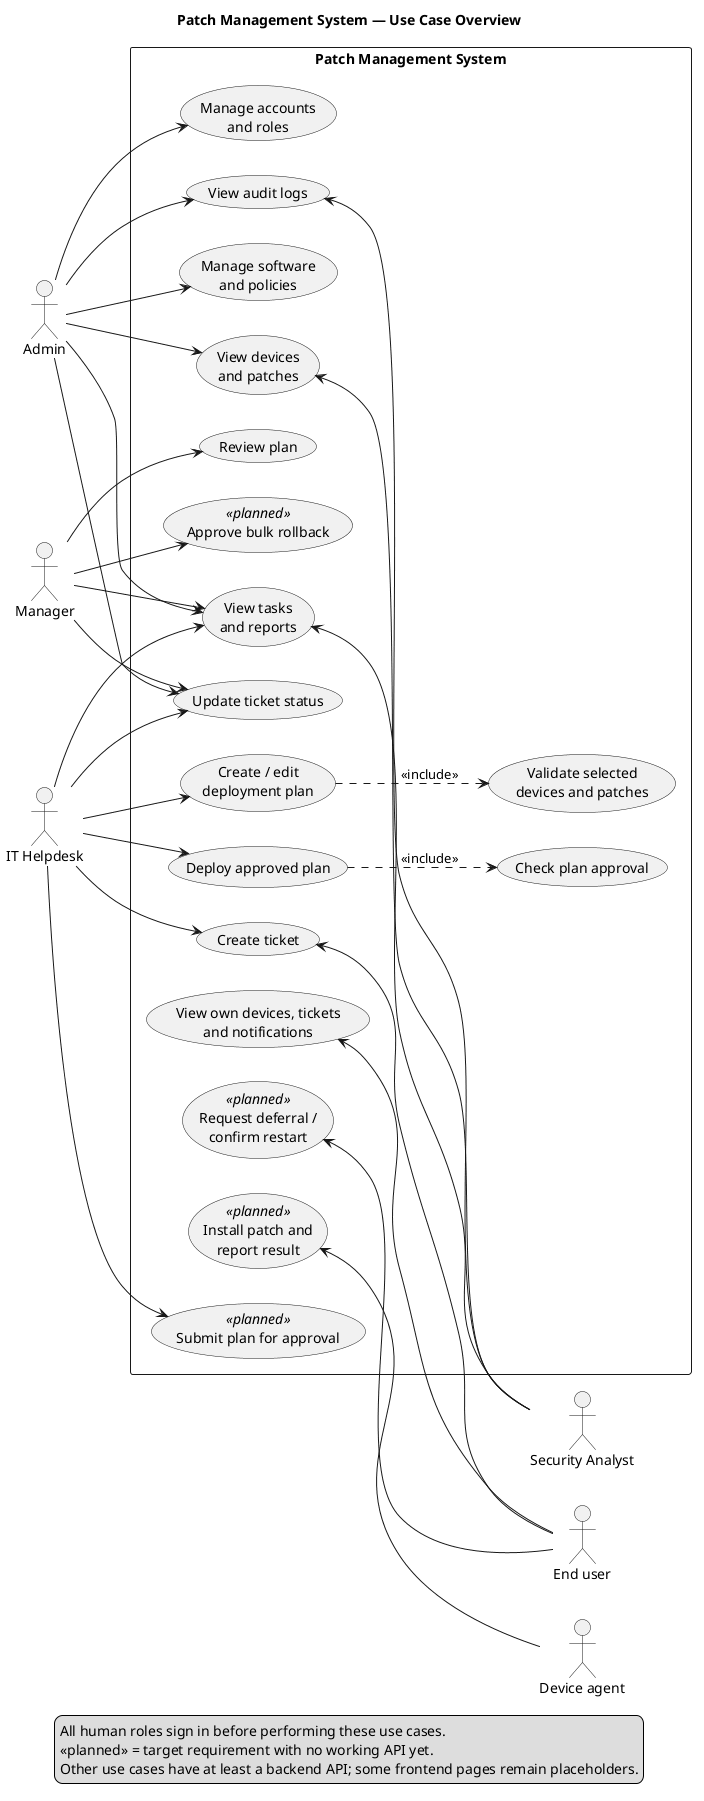

The diagram above was rendered by PlantUML. Its source (embedded in the PNG):
@startuml
title Patch Management System — Use Case Overview
left to right direction
skinparam packageStyle rectangle
skinparam shadowing false

actor Admin
actor Manager
actor "IT Helpdesk" as Helpdesk
actor "Security Analyst" as Analyst
actor "End user" as EndUser
actor "Device agent" as Agent

rectangle "Patch Management System" {
  usecase "Manage accounts\nand roles" as Accounts
  usecase "Manage software\nand policies" as Catalog
  usecase "View audit logs" as Audit
  usecase "View devices\nand patches" as Inventory
  usecase "Create / edit\ndeployment plan" as Plan
  usecase "Validate selected\ndevices and patches" as ValidateSelection
  usecase "Review plan" as Review
  usecase "Deploy approved plan" as Deploy
  usecase "Check plan approval" as CheckApproval
  usecase "View tasks\nand reports" as Reports
  usecase "Create ticket" as TicketCreate
  usecase "Update ticket status" as TicketStatus
  usecase "View own devices, tickets\nand notifications" as Personal
  usecase "Submit plan for approval" as Submit <<planned>>
  usecase "Install patch and\nreport result" as Install <<planned>>
  usecase "Request deferral /\nconfirm restart" as Deferral <<planned>>
  usecase "Approve bulk rollback" as Rollback <<planned>>
}

Admin --> Accounts
Admin --> Catalog
Admin --> Audit
Admin --> Inventory
Admin --> Reports
Admin --> TicketStatus
Manager --> Review
Manager --> Reports
Manager --> TicketStatus
Manager --> Rollback
Helpdesk --> Plan
Helpdesk --> Deploy
Helpdesk --> Reports
Helpdesk --> TicketCreate
Helpdesk --> TicketStatus
Helpdesk --> Submit
Inventory <-- Analyst
Reports <-- Analyst
Audit <-- Analyst
Personal <-- EndUser
TicketCreate <-- EndUser
Deferral <-- EndUser
Install <-- Agent

Plan ..> ValidateSelection : <<include>>
Deploy ..> CheckApproval : <<include>>

legend bottom
  All human roles sign in before performing these use cases.
  <<planned>> = target requirement with no working API yet.
  Other use cases have at least a backend API; some frontend pages remain placeholders.
endlegend
@enduml